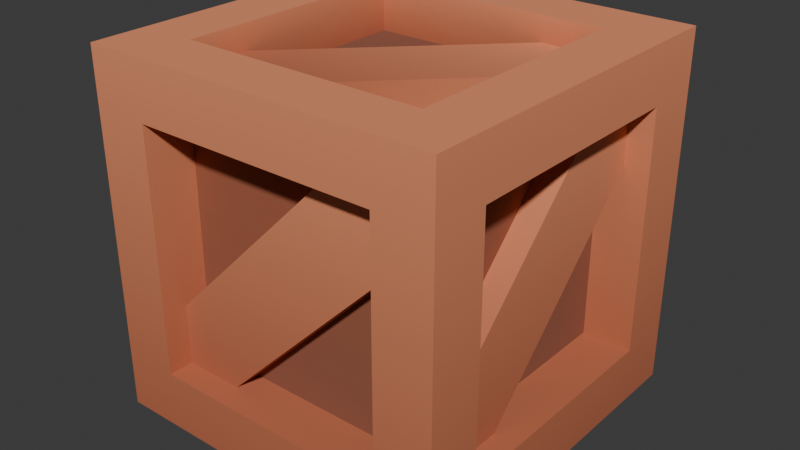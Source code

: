 # Source: kenney-platformer-crate.blend  (saved by Blender 5.2.45; exported with 4.5.12 LTS)
import bpy
from mathutils import Matrix  # noqa: F401  (used for matrix-valued properties, if any)

bpy.ops.wm.read_factory_settings(use_empty=True)
scene = bpy.context.scene
scene.name = 'Scene'

# ---- collections
col_collection = bpy.data.collections.new('Collection'); scene.collection.children.link(col_collection)

# ---- images (referenced by path relative to the original .blend; pixels are not part of the script)
import os
ASSET_DIR = os.environ.get("B2B_ASSET_DIR", "")  # directory of the original .blend (textures are referenced by path, not embedded)
HERE = os.path.dirname(os.path.abspath(__file__))  # packed textures are extracted next to this script under _unpacked/

def load_image(name, relpath, width, height, colorspace="sRGB"):
    """Load a texture the original file referenced (path relative to the .blend, or extracted next to this script)."""
    p = next((c for c in (os.path.join(HERE, relpath), os.path.join(ASSET_DIR, relpath)) if relpath and os.path.exists(c)), "")
    if p:
        img = bpy.data.images.load(p, check_existing=True)
        img.name = name
    else:  # same state as the original file: an image datablock whose file is absent (Cycles renders it pink)
        img = bpy.data.images.new(name, width, height)
        img.source = "FILE"
        img.filepath = "//" + (relpath or name)
    img.colorspace_settings.name = colorspace
    return img
img_colormap = load_image('colormap', '_unpacked/colormap.16a98f50.png', 512, 512, 'sRGB')

# ---- materials (node trees are filled in below, after node groups)
mat_colormap = bpy.data.materials.new('colormap')

# ---- material node trees
mat_colormap.use_nodes = True; mat_colormap.node_tree.nodes.clear()
_N = mat_colormap.node_tree.nodes; _L = mat_colormap.node_tree.links
n0 = _N.new('ShaderNodeBsdfPrincipled'); n0.name = 'Principled BSDF'; n0.location = (10, 300)
n0.inputs[2].default_value = 1.0
n0.inputs[10].default_value = 0.005
n1 = _N.new('ShaderNodeOutputMaterial'); n1.name = 'Material Output'; n1.location = (300, 300)
n2 = _N.new('ShaderNodeTexImage'); n2.name = 'Image Texture'; n2.location = (-440, 210)
n2.label = 'BASE COLOR'
n2.image = img_colormap
n3 = _N.new('ShaderNodeMapping'); n3.name = 'Mapping'; n3.location = (-700, 240)
n4 = _N.new('ShaderNodeUVMap'); n4.name = 'UV Map'; n4.location = (-960, 140)
n4.width = 160
n4.uv_map = 'UVMap'
_L.new(n0.outputs[0], n1.inputs[0])
_L.new(n2.outputs[0], n0.inputs[0])
_L.new(n3.outputs[0], n2.inputs[0])
_L.new(n4.outputs[0], n3.inputs[0])
n1.is_active_output = True

# ---- world
world_world = bpy.data.worlds.new('World'); scene.world = world_world
world_world.use_nodes = True; world_world.node_tree.nodes.clear()
_N = world_world.node_tree.nodes; _L = world_world.node_tree.links
n0 = _N.new('ShaderNodeOutputWorld'); n0.name = 'World Output'; n0.location = (200, 100)
n1 = _N.new('ShaderNodeBackground'); n1.name = 'Background'; n1.location = (-200, 100)
n1.inputs[0].default_value = (0.05088, 0.05088, 0.05088, 1.0)
_L.new(n1.outputs[0], n0.inputs[0])
n0.is_active_output = True
world_world.color = (0.05088, 0.05088, 0.05088)
world_world.sun_shadow_jitter_overblur = 0.0

# ---- meshes
me_crate = bpy.data.meshes.new('crate')
me_crate.from_pydata([(0.25, 0.1706, 0.4206), (0.18, 0.1706, 0.4206), (0.25, -0.1706, 0.4206), (0.18, -0.1706, 0.4206), (0.25, 0.1706, 0.07938), (0.18, 0.1706, 0.07938), (0.25, 0.1706, 0.4206), (0.18, 0.1706, 0.4206), (0.25, 0.1706, 0.07938), (0.25, -0.1706, 0.07938), (0.18, 0.1706, 0.07938), (0.18, -0.1706, 0.07938), (0.18, -0.1706, 0.07938), (0.25, -0.1706, 0.07938), (0.18, -0.1706, 0.4206), (0.25, -0.1706, 0.4206), (0.25, -0.1706, 0.4206), (0.25, -0.25, 0.5), (0.25, 0.1706, 0.4206), (0.25, -0.1706, 0.07938), (0.25, 0.25, 0.5), (0.25, -0.25, 0.0), (0.25, 0.25, 0.0), (0.25, 0.1706, 0.07938), (0.215, -0.08531, 0.07938), (0.215, -0.1706, 0.07938), (0.215, 0.1706, 0.3353), (0.215, -0.1706, 0.1647), (0.215, 0.08531, 0.4206), (0.215, 0.1706, 0.4206), (0.18, 0.1706, 0.3353), (0.18, -0.08531, 0.07938), (0.215, 0.1706, 0.3353), (0.215, -0.08531, 0.07938), (0.18, -0.1706, 0.1647), (0.18, 0.08531, 0.4206), (0.215, -0.1706, 0.1647), (0.215, 0.08531, 0.4206), (-0.25, -0.1706, 0.07938), (-0.18, -0.1706, 0.07938), (-0.25, -0.1706, 0.4206), (-0.18, -0.1706, 0.4206), (-0.18, 0.1706, 0.4206), (-0.25, 0.1706, 0.4206), (-0.18, -0.1706, 0.4206), (-0.25, -0.1706, 0.4206), (-0.18, 0.1706, 0.07938), (-0.18, -0.1706, 0.07938), (-0.25, 0.1706, 0.07938), (-0.25, -0.1706, 0.07938), (-0.18, 0.1706, 0.07938), (-0.25, 0.1706, 0.07938), (-0.18, 0.1706, 0.4206), (-0.25, 0.1706, 0.4206), (-0.25, -0.1706, 0.07938), (-0.25, -0.25, 0.0), (-0.25, 0.1706, 0.07938), (-0.25, -0.1706, 0.4206), (-0.25, 0.25, 0.0), (-0.25, -0.25, 0.5), (-0.25, 0.25, 0.5), (-0.25, 0.1706, 0.4206), (-0.215, 0.08531, 0.07938), (-0.215, 0.1706, 0.07938), (-0.215, -0.1706, 0.3353), (-0.215, 0.1706, 0.1647), (-0.215, -0.08531, 0.4206), (-0.215, -0.1706, 0.4206), (-0.18, -0.1706, 0.3353), (-0.18, 0.08531, 0.07938), (-0.215, -0.1706, 0.3353), (-0.215, 0.08531, 0.07938), (-0.18, 0.1706, 0.1647), (-0.18, -0.08531, 0.4206), (-0.215, 0.1706, 0.1647), (-0.215, -0.08531, 0.4206), (-0.1706, -0.18, 0.4206), (-0.1706, -0.18, 0.07938), (-0.1706, -0.25, 0.4206), (-0.1706, -0.25, 0.07938), (0.1706, -0.18, 0.07938), (0.1706, -0.25, 0.07938), (-0.1706, -0.18, 0.07938), (-0.1706, -0.25, 0.07938), (0.1706, -0.25, 0.4206), (0.1706, -0.18, 0.4206), (-0.1706, -0.25, 0.4206), (-0.1706, -0.18, 0.4206), (0.1706, -0.18, 0.07938), (0.1706, -0.18, 0.4206), (0.1706, -0.25, 0.07938), (0.1706, -0.25, 0.4206), (0.1706, -0.25, 0.4206), (0.25, -0.25, 0.5), (0.1706, -0.25, 0.07938), (-0.1706, -0.25, 0.4206), (0.25, -0.25, 0.0), (-0.25, -0.25, 0.5), (-0.25, -0.25, 0.0), (-0.1706, -0.25, 0.07938), (-0.08531, -0.215, 0.07938), (-0.1706, -0.215, 0.07938), (0.1706, -0.215, 0.3353), (-0.1706, -0.215, 0.1647), (0.08531, -0.215, 0.4206), (0.1706, -0.215, 0.4206), (0.1706, -0.18, 0.3353), (-0.08531, -0.18, 0.07938), (0.1706, -0.215, 0.3353), (-0.08531, -0.215, 0.07938), (-0.1706, -0.18, 0.1647), (0.08531, -0.18, 0.4206), (-0.1706, -0.215, 0.1647), (0.08531, -0.215, 0.4206), (0.1706, 0.1706, 6.268e-09), (0.1706, 0.1706, 0.07), (0.1706, -0.1706, 1.183e-09), (0.1706, -0.1706, 0.07), (-0.1706, -0.1706, 1.183e-09), (0.1706, -0.1706, 1.183e-09), (-0.1706, -0.1706, 0.07), (0.1706, -0.1706, 0.07), (-0.1706, 0.1706, 6.268e-09), (-0.1706, 0.1706, 0.07), (0.1706, 0.1706, 6.268e-09), (0.1706, 0.1706, 0.07), (-0.1706, 0.1706, 6.268e-09), (-0.1706, -0.1706, 1.183e-09), (-0.1706, 0.1706, 0.07), (-0.1706, -0.1706, 0.07), (-0.1706, -0.1706, 1.183e-09), (-0.25, -0.25, 0.0), (0.1706, -0.1706, 1.183e-09), (-0.1706, 0.1706, 6.268e-09), (0.25, -0.25, 2.707e-16), (-0.25, 0.25, 7.451e-09), (0.25, 0.25, 7.451e-09), (0.1706, 0.1706, 6.268e-09), (0.1706, 0.08531, 0.035), (0.1706, 0.1706, 0.035), (-0.08531, -0.1706, 0.035), (0.08531, 0.1706, 0.035), (-0.1706, -0.08531, 0.035), (-0.1706, -0.1706, 0.035), (-0.08531, -0.1706, 0.07), (0.1706, 0.08531, 0.07), (-0.08531, -0.1706, 0.035), (0.1706, 0.08531, 0.035), (0.08531, 0.1706, 0.07), (-0.1706, -0.08531, 0.07), (0.08531, 0.1706, 0.035), (-0.1706, -0.08531, 0.035), (-0.1706, -0.1706, 0.43), (0.1706, -0.1706, 0.43), (-0.1706, -0.1706, 0.5), (0.1706, -0.1706, 0.5), (-0.1706, 0.1706, 0.5), (-0.1706, 0.1706, 0.43), (-0.1706, -0.1706, 0.5), (-0.1706, -0.1706, 0.43), (-0.1706, 0.1706, 0.43), (-0.1706, 0.1706, 0.5), (0.1706, 0.1706, 0.43), (0.1706, 0.1706, 0.5), (0.1706, 0.1706, 0.43), (0.1706, 0.1706, 0.5), (0.1706, -0.1706, 0.43), (0.1706, -0.1706, 0.5), (-0.1706, 0.1706, 0.5), (-0.25, 0.25, 0.5), (0.1706, 0.1706, 0.5), (-0.1706, -0.1706, 0.5), (0.25, 0.25, 0.5), (-0.25, -0.25, 0.5), (0.25, -0.25, 0.5), (0.1706, -0.1706, 0.5), (-0.08531, -0.1706, 0.465), (-0.1706, -0.1706, 0.465), (0.1706, 0.08531, 0.465), (-0.1706, -0.08531, 0.465), (0.08531, 0.1706, 0.465), (0.1706, 0.1706, 0.465), (0.1706, 0.08531, 0.43), (-0.08531, -0.1706, 0.43), (0.1706, 0.08531, 0.465), (-0.08531, -0.1706, 0.465), (-0.1706, -0.08531, 0.43), (0.08531, 0.1706, 0.43), (-0.1706, -0.08531, 0.465), (0.08531, 0.1706, 0.465), (0.1706, 0.18, 0.07938), (-0.1706, 0.18, 0.07938), (0.1706, 0.25, 0.07938), (-0.1706, 0.25, 0.07938), (-0.1706, 0.25, 0.4206), (-0.1706, 0.25, 0.07938), (-0.1706, 0.18, 0.4206), (-0.1706, 0.18, 0.07938), (0.1706, 0.18, 0.4206), (0.1706, 0.25, 0.4206), (-0.1706, 0.18, 0.4206), (-0.1706, 0.25, 0.4206), (0.1706, 0.25, 0.07938), (0.1706, 0.25, 0.4206), (0.1706, 0.18, 0.07938), (0.1706, 0.18, 0.4206), (-0.1706, 0.25, 0.4206), (-0.25, 0.25, 0.5), (-0.1706, 0.25, 0.07938), (0.1706, 0.25, 0.4206), (-0.25, 0.25, 0.0), (0.25, 0.25, 0.5), (0.25, 0.25, 0.0), (0.1706, 0.25, 0.07938), (0.08531, 0.215, 0.07938), (0.1706, 0.215, 0.07938), (-0.1706, 0.215, 0.3353), (0.1706, 0.215, 0.1647), (-0.08531, 0.215, 0.4206), (-0.1706, 0.215, 0.4206), (-0.1706, 0.18, 0.3353), (0.08531, 0.18, 0.07938), (-0.1706, 0.215, 0.3353), (0.08531, 0.215, 0.07938), (0.1706, 0.18, 0.1647), (-0.08531, 0.18, 0.4206), (0.1706, 0.215, 0.1647), (-0.08531, 0.215, 0.4206), (0.18, 0.1706, 0.4206), (0.18, 0.1706, 0.07938), (0.18, -0.1706, 0.4206), (0.18, -0.1706, 0.07938), (-0.18, 0.1706, 0.07938), (-0.18, 0.1706, 0.4206), (-0.18, -0.1706, 0.07938), (-0.18, -0.1706, 0.4206), (0.1706, -0.18, 0.07938), (-0.1706, -0.18, 0.07938), (0.1706, -0.18, 0.4206), (-0.1706, -0.18, 0.4206), (0.1706, -0.1706, 0.07), (0.1706, 0.1706, 0.07), (-0.1706, -0.1706, 0.07), (-0.1706, 0.1706, 0.07), (0.1706, 0.1706, 0.43), (0.1706, -0.1706, 0.43), (-0.1706, 0.1706, 0.43), (-0.1706, -0.1706, 0.43), (-0.1706, 0.18, 0.07938), (0.1706, 0.18, 0.07938), (-0.1706, 0.18, 0.4206), (0.1706, 0.18, 0.4206)], [], [(2, 1, 0), (1, 2, 3), (6, 5, 4), (5, 6, 7), (10, 9, 8), (9, 10, 11), (14, 13, 12), (13, 14, 15), (18, 17, 16), (16, 17, 19), (18, 20, 17), (21, 19, 17), (20, 18, 22), (21, 23, 19), (22, 23, 21), (23, 22, 18), (26, 25, 24), (25, 26, 27), (27, 26, 28), (28, 26, 29), (32, 31, 30), (31, 32, 33), (36, 35, 34), (35, 36, 37), (40, 39, 38), (39, 40, 41), (44, 43, 42), (43, 44, 45), (48, 47, 46), (47, 48, 49), (52, 51, 50), (51, 52, 53), (56, 55, 54), (54, 55, 57), (56, 58, 55), (59, 57, 55), (58, 56, 60), (59, 61, 57), (60, 61, 59), (61, 60, 56), (64, 63, 62), (63, 64, 65), (65, 64, 66), (66, 64, 67), (70, 69, 68), (69, 70, 71), (74, 73, 72), (73, 74, 75), (78, 77, 76), (77, 78, 79), (82, 81, 80), (81, 82, 83), (86, 85, 84), (85, 86, 87), (90, 89, 88), (89, 90, 91), (94, 93, 92), (92, 93, 95), (94, 96, 93), (97, 95, 93), (96, 94, 98), (97, 99, 95), (98, 99, 97), (99, 98, 94), (102, 101, 100), (101, 102, 103), (103, 102, 104), (104, 102, 105), (108, 107, 106), (107, 108, 109), (112, 111, 110), (111, 112, 113), (116, 115, 114), (115, 116, 117), (120, 119, 118), (119, 120, 121), (124, 123, 122), (123, 124, 125), (128, 127, 126), (127, 128, 129), (132, 131, 130), (130, 131, 133), (132, 134, 131), (135, 133, 131), (134, 132, 136), (135, 137, 133), (136, 137, 135), (137, 136, 132), (140, 139, 138), (139, 140, 141), (141, 140, 142), (142, 140, 143), (146, 145, 144), (145, 146, 147), (150, 149, 148), (149, 150, 151), (154, 153, 152), (153, 154, 155), (158, 157, 156), (157, 158, 159), (162, 161, 160), (161, 162, 163), (166, 165, 164), (165, 166, 167), (170, 169, 168), (168, 169, 171), (170, 172, 169), (173, 171, 169), (172, 170, 174), (173, 175, 171), (174, 175, 173), (175, 174, 170), (178, 177, 176), (177, 178, 179), (179, 178, 180), (180, 178, 181), (184, 183, 182), (183, 184, 185), (188, 187, 186), (187, 188, 189), (192, 191, 190), (191, 192, 193), (196, 195, 194), (195, 196, 197), (200, 199, 198), (199, 200, 201), (204, 203, 202), (203, 204, 205), (208, 207, 206), (206, 207, 209), (208, 210, 207), (211, 209, 207), (210, 208, 212), (211, 213, 209), (212, 213, 211), (213, 212, 208), (216, 215, 214), (215, 216, 217), (217, 216, 218), (218, 216, 219), (222, 221, 220), (221, 222, 223), (226, 225, 224), (225, 226, 227), (230, 229, 228), (229, 230, 231), (234, 233, 232), (233, 234, 235), (238, 237, 236), (237, 238, 239), (242, 241, 240), (241, 242, 243), (246, 245, 244), (245, 246, 247), (250, 249, 248), (249, 250, 251)])
me_crate.polygons.foreach_set('use_smooth', [0, 0, 0, 0, 0, 0, 0, 0, 0, 0, 0, 0, 0, 0, 0, 0, 0, 0, 0, 0, 0, 0, 0, 0, 0, 0, 0, 0, 0, 0, 0, 0, 0, 0, 0, 0, 0, 0, 0, 0, 0, 0, 0, 0, 0, 0, 0, 0, 0, 0, 0, 0, 0, 0, 0, 0, 0, 0, 0, 0, 0, 0, 0, 0, 0, 0, 0, 0, 1, 0, 0, 1, 0, 0, 0, 0, 0, 0, 0, 0, 0, 0, 0, 0, 0, 0, 0, 0, 0, 0, 0, 0, 0, 0, 0, 0, 0, 0, 0, 0, 0, 0, 0, 0, 0, 0, 0, 0, 0, 0, 0, 0, 0, 0, 0, 0, 0, 0, 0, 0, 0, 0, 0, 0, 0, 0, 0, 0, 0, 0, 0, 0, 0, 0, 0, 0, 0, 0, 0, 0, 1, 0, 0, 1, 0, 0, 0, 0, 0, 0, 0, 0, 0, 0, 0, 0])
_uv = me_crate.uv_layers.new(name='UVMap')
_uv.uv.foreach_set('vector', [0.4688, 0.4432, 0.4688, 0.4432, 0.4688, 0.4432, 0.4688, 0.4432, 0.4688, 0.4432, 0.4688, 0.4432, 0.4688, 0.4432, 0.4688, 0.3068, 0.4688, 0.3068, 0.4688, 0.3068, 0.4688, 0.4432, 0.4688, 0.4432, 0.4688, 0.3068, 0.4688, 0.3068, 0.4688, 0.3068, 0.4688, 0.3068, 0.4688, 0.3068, 0.4688, 0.3068, 0.4688, 0.4432, 0.4688, 0.3068, 0.4688, 0.3068, 0.4688, 0.3068, 0.4688, 0.4432, 0.4688, 0.4432, 0.4688, 0.4432, 0.4688, 0.475, 0.4688, 0.4432, 0.4688, 0.4432, 0.4688, 0.475, 0.4688, 0.3068, 0.4688, 0.4432, 0.4688, 0.475, 0.4688, 0.475, 0.4688, 0.275, 0.4688, 0.3068, 0.4688, 0.475, 0.4688, 0.475, 0.4688, 0.4432, 0.4688, 0.275, 0.4688, 0.275, 0.4688, 0.3068, 0.4688, 0.3068, 0.4688, 0.275, 0.4688, 0.3068, 0.4688, 0.275, 0.4688, 0.3068, 0.4688, 0.275, 0.4688, 0.4432, 0.4688, 0.425, 0.4688, 0.275, 0.4688, 0.275, 0.4688, 0.275, 0.4688, 0.425, 0.4688, 0.325, 0.4688, 0.325, 0.4688, 0.425, 0.4688, 0.475, 0.4688, 0.475, 0.4688, 0.425, 0.4688, 0.475, 0.4688, 0.425, 0.4688, 0.275, 0.4688, 0.425, 0.4688, 0.275, 0.4688, 0.425, 0.4688, 0.275, 0.4688, 0.325, 0.4688, 0.475, 0.4688, 0.325, 0.4688, 0.475, 0.4688, 0.325, 0.4688, 0.475, 0.4688, 0.4432, 0.4688, 0.3068, 0.4688, 0.3068, 0.4688, 0.3068, 0.4688, 0.4432, 0.4688, 0.4432, 0.4688, 0.4432, 0.4688, 0.4432, 0.4688, 0.4432, 0.4688, 0.4432, 0.4688, 0.4432, 0.4688, 0.4432, 0.4688, 0.3068, 0.4688, 0.3068, 0.4688, 0.3068, 0.4688, 0.3068, 0.4688, 0.3068, 0.4688, 0.3068, 0.4688, 0.4432, 0.4688, 0.3068, 0.4688, 0.3068, 0.4688, 0.3068, 0.4688, 0.4432, 0.4688, 0.4432, 0.4688, 0.3068, 0.4688, 0.275, 0.4688, 0.3068, 0.4688, 0.3068, 0.4688, 0.275, 0.4688, 0.4432, 0.4688, 0.3068, 0.4688, 0.275, 0.4688, 0.275, 0.4688, 0.475, 0.4688, 0.4432, 0.4688, 0.275, 0.4688, 0.275, 0.4688, 0.3068, 0.4688, 0.475, 0.4688, 0.475, 0.4688, 0.4432, 0.4688, 0.4432, 0.4688, 0.475, 0.4688, 0.4432, 0.4688, 0.475, 0.4688, 0.4432, 0.4688, 0.475, 0.4688, 0.3068, 0.4688, 0.425, 0.4688, 0.275, 0.4688, 0.275, 0.4688, 0.275, 0.4688, 0.425, 0.4688, 0.325, 0.4688, 0.325, 0.4688, 0.425, 0.4688, 0.475, 0.4688, 0.475, 0.4688, 0.425, 0.4688, 0.475, 0.4688, 0.425, 0.4688, 0.275, 0.4688, 0.425, 0.4688, 0.275, 0.4688, 0.425, 0.4688, 0.275, 0.4688, 0.325, 0.4688, 0.475, 0.4688, 0.325, 0.4688, 0.475, 0.4688, 0.325, 0.4688, 0.475, 0.4688, 0.4432, 0.4688, 0.3068, 0.4688, 0.4432, 0.4688, 0.3068, 0.4688, 0.4432, 0.4688, 0.3068, 0.4688, 0.3068, 0.4688, 0.3068, 0.4688, 0.3068, 0.4688, 0.3068, 0.4688, 0.3068, 0.4688, 0.3068, 0.4688, 0.4432, 0.4688, 0.4432, 0.4688, 0.4432, 0.4688, 0.4432, 0.4688, 0.4432, 0.4688, 0.4432, 0.4688, 0.3068, 0.4688, 0.4432, 0.4688, 0.3068, 0.4688, 0.4432, 0.4688, 0.3068, 0.4688, 0.4432, 0.4688, 0.3068, 0.4688, 0.475, 0.4688, 0.4432, 0.4688, 0.4432, 0.4688, 0.475, 0.4688, 0.4432, 0.4688, 0.3068, 0.4688, 0.275, 0.4688, 0.475, 0.4688, 0.475, 0.4688, 0.4432, 0.4688, 0.475, 0.4688, 0.275, 0.4688, 0.3068, 0.4688, 0.275, 0.4688, 0.475, 0.4688, 0.3068, 0.4688, 0.4432, 0.4688, 0.275, 0.4688, 0.3068, 0.4688, 0.475, 0.4688, 0.3068, 0.4688, 0.275, 0.4688, 0.3068, 0.4688, 0.425, 0.4688, 0.275, 0.4688, 0.275, 0.4688, 0.275, 0.4688, 0.425, 0.4688, 0.325, 0.4688, 0.325, 0.4688, 0.425, 0.4688, 0.475, 0.4688, 0.475, 0.4688, 0.425, 0.4688, 0.475, 0.4688, 0.425, 0.4688, 0.275, 0.4688, 0.425, 0.4688, 0.275, 0.4688, 0.425, 0.4688, 0.275, 0.4688, 0.325, 0.4688, 0.475, 0.4688, 0.325, 0.4688, 0.475, 0.4688, 0.325, 0.4688, 0.475, 0.4688, 0.275, 0.4688, 0.475, 0.4688, 0.275, 0.4688, 0.475, 0.4688, 0.275, 0.4688, 0.475, 0.4688, 0.475, 0.4688, 0.275, 0.4688, 0.275, 0.4688, 0.275, 0.4688, 0.475, 0.4688, 0.475, 0.4688, 0.275, 0.4688, 0.475, 0.4688, 0.275, 0.4688, 0.475, 0.4688, 0.275, 0.4688, 0.475, 0.4688, 0.475, 0.4688, 0.275, 0.4688, 0.275, 0.4688, 0.275, 0.4688, 0.475, 0.4688, 0.475, 0.4688, 0.275, 0.4688, 0.275, 0.4688, 0.275, 0.4688, 0.275, 0.4688, 0.275, 0.4688, 0.275, 0.4688, 0.275, 0.4688, 0.275, 0.4688, 0.275, 0.4688, 0.275, 0.4688, 0.275, 0.4688, 0.275, 0.4688, 0.275, 0.4688, 0.275, 0.4688, 0.275, 0.4688, 0.275, 0.4688, 0.275, 0.4688, 0.275, 0.4688, 0.275, 0.4688, 0.275, 0.4688, 0.275, 0.4688, 0.275, 0.4688, 0.275, 0.4688, 0.275, 0.4688, 0.425, 0.4688, 0.275, 0.4688, 0.275, 0.4688, 0.275, 0.4688, 0.425, 0.4688, 0.325, 0.4688, 0.325, 0.4688, 0.425, 0.4688, 0.475, 0.4688, 0.475, 0.4688, 0.425, 0.4688, 0.475, 0.4688, 0.425, 0.4688, 0.275, 0.4688, 0.425, 0.4688, 0.275, 0.4688, 0.425, 0.4688, 0.275, 0.4688, 0.325, 0.4688, 0.475, 0.4688, 0.325, 0.4688, 0.475, 0.4688, 0.325, 0.4688, 0.475, 0.4688, 0.475, 0.4688, 0.275, 0.4688, 0.275, 0.4688, 0.275, 0.4688, 0.475, 0.4688, 0.475, 0.4688, 0.475, 0.4688, 0.275, 0.4688, 0.475, 0.4688, 0.275, 0.4688, 0.475, 0.4688, 0.275, 0.4688, 0.275, 0.4688, 0.475, 0.4688, 0.275, 0.4688, 0.475, 0.4688, 0.275, 0.4688, 0.475, 0.4688, 0.275, 0.4688, 0.475, 0.4688, 0.275, 0.4688, 0.475, 0.4688, 0.275, 0.4688, 0.475, 0.4688, 0.475, 0.4688, 0.475, 0.4688, 0.475, 0.4688, 0.475, 0.4688, 0.475, 0.4688, 0.475, 0.4688, 0.475, 0.4688, 0.475, 0.4688, 0.475, 0.4688, 0.475, 0.4688, 0.475, 0.4688, 0.475, 0.4688, 0.475, 0.4688, 0.475, 0.4688, 0.475, 0.4688, 0.475, 0.4688, 0.475, 0.4688, 0.475, 0.4688, 0.475, 0.4688, 0.475, 0.4688, 0.475, 0.4688, 0.475, 0.4688, 0.475, 0.4688, 0.475, 0.4688, 0.425, 0.4688, 0.275, 0.4688, 0.275, 0.4688, 0.275, 0.4688, 0.425, 0.4688, 0.325, 0.4688, 0.325, 0.4688, 0.425, 0.4688, 0.475, 0.4688, 0.475, 0.4688, 0.425, 0.4688, 0.475, 0.4688, 0.425, 0.4688, 0.275, 0.4688, 0.425, 0.4688, 0.275, 0.4688, 0.425, 0.4688, 0.275, 0.4688, 0.325, 0.4688, 0.475, 0.4688, 0.325, 0.4688, 0.475, 0.4688, 0.325, 0.4688, 0.475, 0.4688, 0.3068, 0.4688, 0.3068, 0.4688, 0.3068, 0.4688, 0.3068, 0.4688, 0.3068, 0.4688, 0.3068, 0.4688, 0.4432, 0.4688, 0.3068, 0.4688, 0.4432, 0.4688, 0.3068, 0.4688, 0.4432, 0.4688, 0.3068, 0.4688, 0.4432, 0.4688, 0.4432, 0.4688, 0.4432, 0.4688, 0.4432, 0.4688, 0.4432, 0.4688, 0.4432, 0.4688, 0.3068, 0.4688, 0.4432, 0.4688, 0.3068, 0.4688, 0.4432, 0.4688, 0.3068, 0.4688, 0.4432, 0.4688, 0.3068, 0.4688, 0.475, 0.4688, 0.4432, 0.4688, 0.4432, 0.4688, 0.475, 0.4688, 0.4432, 0.4688, 0.3068, 0.4688, 0.275, 0.4688, 0.475, 0.4688, 0.475, 0.4688, 0.4432, 0.4688, 0.475, 0.4688, 0.275, 0.4688, 0.3068, 0.4688, 0.275, 0.4688, 0.475, 0.4688, 0.3068, 0.4688, 0.4432, 0.4688, 0.275, 0.4688, 0.3068, 0.4688, 0.475, 0.4688, 0.3068, 0.4688, 0.275, 0.4688, 0.3068, 0.4688, 0.425, 0.4688, 0.275, 0.4688, 0.275, 0.4688, 0.275, 0.4688, 0.425, 0.4688, 0.325, 0.4688, 0.325, 0.4688, 0.425, 0.4688, 0.475, 0.4688, 0.475, 0.4688, 0.425, 0.4688, 0.475, 0.4688, 0.425, 0.4688, 0.275, 0.4688, 0.425, 0.4688, 0.275, 0.4688, 0.425, 0.4688, 0.275, 0.4688, 0.325, 0.4688, 0.475, 0.4688, 0.325, 0.4688, 0.475, 0.4688, 0.325, 0.4688, 0.475, 0.5938, 0.4432, 0.5938, 0.3068, 0.5938, 0.4432, 0.5938, 0.3068, 0.5938, 0.4432, 0.5938, 0.3068, 0.5938, 0.3068, 0.5938, 0.4432, 0.5938, 0.3068, 0.5938, 0.4432, 0.5938, 0.3068, 0.5938, 0.4432, 0.5938, 0.4432, 0.5938, 0.3068, 0.5938, 0.3068, 0.5938, 0.3068, 0.5938, 0.4432, 0.5938, 0.4432, 0.5938, 0.475, 0.5938, 0.475, 0.5938, 0.475, 0.5938, 0.475, 0.5938, 0.475, 0.5938, 0.475, 0.5938, 0.275, 0.5938, 0.275, 0.5938, 0.275, 0.5938, 0.275, 0.5938, 0.275, 0.5938, 0.275, 0.5938, 0.4432, 0.5938, 0.3068, 0.5938, 0.3068, 0.5938, 0.3068, 0.5938, 0.4432, 0.5938, 0.4432])
me_crate.materials.append(mat_colormap)
me_crate.update()
me_crate.normals_split_custom_set([tuple(v) for v in zip(*[iter([0.0, 0.0, -1.0, 0.0, 0.0, -1.0, 0.0, 0.0, -1.0, 0.0, 0.0, -1.0, 0.0, 0.0, -1.0, 0.0, 0.0, -1.0, 0.0, -1.0, 0.0, 0.0, -1.0, 0.0, 0.0, -1.0, 0.0, 0.0, -1.0, 0.0, 0.0, -1.0, 0.0, 0.0, -1.0, 0.0, 0.0, 0.0, 1.0, 0.0, 0.0, 1.0, 0.0, 0.0, 1.0, 0.0, 0.0, 1.0, 0.0, 0.0, 1.0, 0.0, 0.0, 1.0, 0.0, 1.0, 0.0, 0.0, 1.0, 0.0, 0.0, 1.0, 0.0, 0.0, 1.0, 0.0, 0.0, 1.0, 0.0, 0.0, 1.0, 0.0, 1.0, 0.0, 0.0, 1.0, 0.0, 0.0, 1.0, 0.0, 0.0, 1.0, 0.0, 0.0, 1.0, 0.0, 0.0, 1.0, 0.0, 0.0, 1.0, 0.0, 0.0, 1.0, 0.0, 0.0, 1.0, 0.0, 0.0, 1.0, 0.0, 0.0, 1.0, 0.0, 0.0, 1.0, 0.0, 0.0, 1.0, 0.0, 0.0, 1.0, 0.0, 0.0, 1.0, 0.0, 0.0, 1.0, 0.0, 0.0, 1.0, 0.0, 0.0, 1.0, 0.0, 0.0, 1.0, 0.0, 0.0, 1.0, 0.0, 0.0, 1.0, 0.0, 0.0, 1.0, 0.0, 0.0, 1.0, 0.0, 0.0, 1.0, 0.0, 0.0, 1.0, 3.413e-07, -5.823e-08, 1.0, 3.413e-07, -5.823e-08, 1.0, 3.413e-07, -5.823e-08, 1.0, 2.559e-07, 0.0, 1.0, 2.559e-07, 0.0, 1.0, 2.559e-07, 0.0, 1.0, 1.706e-07, -2.911e-08, 1.0, 1.706e-07, -2.911e-08, 1.0, 1.706e-07, -2.911e-08, 1.0, 0.0, 0.0, 1.0, 0.0, 0.0, 1.0, 0.0, 0.0, 0.0, 0.7071, -0.7071, 0.0, 0.7071, -0.7071, 0.0, 0.7071, -0.7071, 0.0, 0.7071, -0.7071, 0.0, 0.7071, -0.7071, 0.0, 0.7071, -0.7071, 0.0, -0.7071, 0.7071, 0.0, -0.7071, 0.7071, 0.0, -0.7071, 0.7071, 0.0, -0.7071, 0.7071, 0.0, -0.7071, 0.7071, 0.0, -0.7071, 0.7071, 0.0, 1.0, 0.0, 0.0, 1.0, 0.0, 0.0, 1.0, 0.0, 0.0, 1.0, 0.0, 0.0, 1.0, 0.0, 0.0, 1.0, 0.0, 0.0, 0.0, -1.0, 0.0, 0.0, -1.0, 0.0, 0.0, -1.0, 0.0, 0.0, -1.0, 0.0, 0.0, -1.0, 0.0, 0.0, -1.0, 0.0, 0.0, 1.0, 0.0, 0.0, 1.0, 0.0, 0.0, 1.0, 0.0, 0.0, 1.0, 0.0, 0.0, 1.0, 0.0, 0.0, 1.0, 0.0, -1.0, 0.0, 0.0, -1.0, 0.0, 0.0, -1.0, 0.0, 0.0, -1.0, 0.0, 0.0, -1.0, 0.0, 0.0, -1.0, 0.0, -1.0, 0.0, 0.0, -1.0, 0.0, 0.0, -1.0, 0.0, 0.0, -1.0, 0.0, 0.0, -1.0, 0.0, 0.0, -1.0, 0.0, 0.0, -1.0, 0.0, 0.0, -1.0, 0.0, 0.0, -1.0, 0.0, 0.0, -1.0, 0.0, 0.0, -1.0, 0.0, 0.0, -1.0, 0.0, 0.0, -1.0, 0.0, 0.0, -1.0, 0.0, 0.0, -1.0, 0.0, 0.0, -1.0, 0.0, 0.0, -1.0, 0.0, 0.0, -1.0, 0.0, 0.0, -1.0, 0.0, 0.0, -1.0, 0.0, 0.0, -1.0, 0.0, 0.0, -1.0, 0.0, 0.0, -1.0, 0.0, 0.0, -1.0, 0.0, 0.0, -1.0, 0.0, 5.823e-08, -1.0, 0.0, 5.823e-08, -1.0, 0.0, 5.823e-08, -1.0, 2.559e-07, 0.0, -1.0, 2.559e-07, 0.0, -1.0, 2.559e-07, 0.0, -1.0, 8.532e-08, 2.911e-08, -1.0, 8.532e-08, 2.911e-08, -1.0, 8.532e-08, 2.911e-08, -1.0, 5.119e-07, 0.0, -1.0, 5.119e-07, 0.0, -1.0, 5.119e-07, 0.0, 0.0, -0.7071, -0.7071, 0.0, -0.7071, -0.7071, 0.0, -0.7071, -0.7071, 0.0, -0.7071, -0.7071, 0.0, -0.7071, -0.7071, 0.0, -0.7071, -0.7071, 0.0, 0.7071, 0.7071, 0.0, 0.7071, 0.7071, 0.0, 0.7071, 0.7071, 0.0, 0.7071, 0.7071, 0.0, 0.7071, 0.7071, 0.0, 0.7071, 0.7071, 1.0, 0.0, 0.0, 1.0, 0.0, 0.0, 1.0, 0.0, 0.0, 1.0, 0.0, 0.0, 1.0, 0.0, 0.0, 1.0, 0.0, 0.0, 0.0, 0.0, 1.0, 0.0, 0.0, 1.0, 0.0, 0.0, 1.0, 0.0, 0.0, 1.0, 0.0, 0.0, 1.0, 0.0, 0.0, 1.0, 0.0, 0.0, -1.0, 0.0, 0.0, -1.0, 0.0, 0.0, -1.0, 0.0, 0.0, -1.0, 0.0, 0.0, -1.0, 0.0, 0.0, -1.0, -1.0, 0.0, 0.0, -1.0, 0.0, 0.0, -1.0, 0.0, 0.0, -1.0, 0.0, 0.0, -1.0, 0.0, 0.0, -1.0, 0.0, 0.0, 0.0, -1.0, 0.0, 0.0, -1.0, 0.0, 0.0, -1.0, 0.0, 0.0, -1.0, 0.0, 0.0, -1.0, 0.0, 0.0, -1.0, 0.0, 0.0, -1.0, 0.0, 0.0, -1.0, 0.0, 0.0, -1.0, 0.0, 0.0, -1.0, 0.0, 0.0, -1.0, 0.0, 0.0, -1.0, 0.0, 0.0, -1.0, 0.0, 0.0, -1.0, 0.0, 0.0, -1.0, 0.0, 0.0, -1.0, 0.0, 0.0, -1.0, 0.0, 0.0, -1.0, 0.0, 0.0, -1.0, 0.0, 0.0, -1.0, 0.0, 0.0, -1.0, 0.0, 0.0, -1.0, 0.0, 0.0, -1.0, 0.0, 0.0, -1.0, 0.0, 0.0, -1.0, 0.0, 0.0, -1.0, 0.0, 0.0, -1.0, 0.0, 0.0, -1.0, 0.0, 0.0, -1.0, 0.0, 0.0, -1.0, 0.0, 0.0, -1.0, -1.706e-07, 0.0, -1.0, -1.706e-07, 0.0, -1.0, -1.706e-07, 0.0, -1.0, 0.0, 0.0, -1.0, 0.0, 0.0, -1.0, 0.0, 0.7071, 0.0, -0.7071, 0.7071, 0.0, -0.7071, 0.7071, 0.0, -0.7071, 0.7071, 0.0, -0.7071, 0.7071, 0.0, -0.7071, 0.7071, 0.0, -0.7071, -0.7071, 0.0, 0.7071, -0.7071, 0.0, 0.7071, -0.7071, 0.0, 0.7071, -0.7071, 0.0, 0.7071, -0.7071, 0.0, 0.7071, -0.7071, 0.0, 0.7071, -1.0, 0.0, 0.0, -1.0, 0.0, 0.0, -1.0, 0.0, 0.0, -1.0, 0.0, 0.0, -1.0, 0.0, 0.0, -1.0, 0.0, 0.0, 0.0, 1.0, 0.0, 0.0, 1.0, 0.0, 0.0, 1.0, 0.0, 0.0, 1.0, 0.0, 0.0, 1.0, 0.0, 0.0, 1.0, 0.0, 4.367e-08, -1.0, 0.0, 4.367e-08, -1.0, 0.0, 4.367e-08, -1.0, 0.0, 4.367e-08, -1.0, 0.0, 4.367e-08, -1.0, 0.0, 4.367e-08, -1.0, 0.0, 1.0, -5.342e-09, 0.0, 1.0, -5.342e-09, 0.0, 1.0, -5.342e-09, 0.0, 1.0, -2.846e-08, 0.0, 1.0, -2.846e-08, 0.0, 1.0, -2.846e-08, 0.0, 5.123e-16, 1.49e-08, -1.0, 5.123e-16, 1.49e-08, -1.0, 5.123e-16, 1.49e-08, -1.0, 0.0, 1.49e-08, -1.0, 0.0, 1.49e-08, -1.0, 0.0, 1.49e-08, -1.0, 5.245e-16, 1.49e-08, -1.0, 5.245e-16, 1.49e-08, -1.0, 5.245e-16, 1.49e-08, -1.0, 0.0, 1.49e-08, -1.0, 0.0, 1.49e-08, -1.0, 0.0, 1.49e-08, -1.0, 5.594e-15, 1.49e-08, -1.0, 5.594e-15, 1.49e-08, -1.0, 5.594e-15, 1.49e-08, -1.0, -1.301e-15, 1.49e-08, -1.0, -1.301e-15, 1.49e-08, -1.0, -1.301e-15, 1.49e-08, -1.0, 0.0, 1.49e-08, -1.0, 0.0, 1.49e-08, -1.0, 0.0, 1.49e-08, -1.0, 0.0, 1.49e-08, -1.0, 0.0, 1.49e-08, -1.0, 0.0, 1.49e-08, -1.0, -4.266e-08, 0.0, -1.0, -4.266e-08, 0.0, -1.0, -4.266e-08, 0.0, -1.0, 0.0, 0.0, -1.0, 0.0, 0.0, -1.0, 0.0, 0.0, -1.0, -2.133e-08, 0.0, -1.0, -2.133e-08, 0.0, -1.0, -2.133e-08, 0.0, -1.0, 0.0, 0.0, -1.0, 0.0, 0.0, -1.0, 0.0, 0.0, -1.0, 0.7071, -0.7071, 0.0, 0.7071, -0.7071, 0.0, 0.7071, -0.7071, 0.0, 0.7071, -0.7071, 0.0, 0.7071, -0.7071, 0.0, 0.7071, -0.7071, 0.0, -0.7071, 0.7071, 0.0, -0.7071, 0.7071, 0.0, -0.7071, 0.7071, 0.0, -0.7071, 0.7071, 0.0, -0.7071, 0.7071, 0.0, -0.7071, 0.7071, 0.0, 0.0, 1.0, 0.0, 0.0, 1.0, 0.0, 0.0, 1.0, 0.0, 0.0, 1.0, 0.0, 0.0, 1.0, 0.0, 0.0, 1.0, 0.0, 1.0, 0.0, 0.0, 1.0, 0.0, 0.0, 1.0, 0.0, 0.0, 1.0, 0.0, 0.0, 1.0, 0.0, 0.0, 1.0, 0.0, 0.0, 0.0, -1.0, 0.0, 0.0, -1.0, 0.0, 0.0, -1.0, 0.0, 0.0, -1.0, 0.0, 0.0, -1.0, 0.0, 0.0, -1.0, 0.0, -1.0, 0.0, 0.0, -1.0, 0.0, 0.0, -1.0, 0.0, 0.0, -1.0, 0.0, 0.0, -1.0, 0.0, 0.0, -1.0, 0.0, 0.0, 0.0, 0.0, 1.0, 0.0, 0.0, 1.0, 0.0, 0.0, 1.0, 0.0, 0.0, 1.0, 0.0, 0.0, 1.0, 0.0, 0.0, 1.0, 0.0, 0.0, 1.0, 0.0, 0.0, 1.0, 0.0, 0.0, 1.0, 0.0, 0.0, 1.0, 0.0, 0.0, 1.0, 0.0, 0.0, 1.0, 0.0, 0.0, 1.0, 0.0, 0.0, 1.0, 0.0, 0.0, 1.0, 0.0, 0.0, 1.0, 0.0, 0.0, 1.0, 0.0, 0.0, 1.0, 0.0, 0.0, 1.0, 0.0, 0.0, 1.0, 0.0, 0.0, 1.0, 0.0, 0.0, 1.0, 0.0, 0.0, 1.0, 0.0, 0.0, 1.0, 0.0, 1.165e-07, 1.0, 0.0, 1.165e-07, 1.0, 0.0, 1.165e-07, 1.0, 5.119e-07, 0.0, 1.0, 5.119e-07, 0.0, 1.0, 5.119e-07, 0.0, 1.0, 0.0, 5.823e-08, 1.0, 0.0, 5.823e-08, 1.0, 0.0, 5.823e-08, 1.0, 0.0, 0.0, 1.0, 0.0, 0.0, 1.0, 0.0, 0.0, 1.0, 0.7071, -0.7071, 0.0, 0.7071, -0.7071, 0.0, 0.7071, -0.7071, 0.0, 0.7071, -0.7071, 0.0, 0.7071, -0.7071, 0.0, 0.7071, -0.7071, 0.0, -0.7071, 0.7071, 0.0, -0.7071, 0.7071, 0.0, -0.7071, 0.7071, 0.0, -0.7071, 0.7071, 0.0, -0.7071, 0.7071, 0.0, -0.7071, 0.7071, 0.0, 0.0, 0.0, 1.0, 0.0, 0.0, 1.0, 0.0, 0.0, 1.0, 0.0, 0.0, 1.0, 0.0, 0.0, 1.0, 0.0, 0.0, 1.0, 1.0, 0.0, 0.0, 1.0, 0.0, 0.0, 1.0, 0.0, 0.0, 1.0, 0.0, 0.0, 1.0, 0.0, 0.0, 1.0, 0.0, 0.0, 0.0, 0.0, -1.0, 0.0, 0.0, -1.0, 0.0, 0.0, -1.0, 0.0, 0.0, -1.0, 0.0, 0.0, -1.0, 0.0, 0.0, -1.0, -1.0, -3.119e-07, 0.0, -1.0, -3.119e-07, 0.0, -1.0, -3.119e-07, 0.0, -1.0, 0.0, 0.0, -1.0, 0.0, 0.0, -1.0, 0.0, 0.0, 0.0, 1.0, 0.0, 0.0, 1.0, 0.0, 0.0, 1.0, 0.0, 0.0, 1.0, 0.0, 0.0, 1.0, 0.0, 0.0, 1.0, 0.0, 0.0, 1.0, 0.0, 0.0, 1.0, 0.0, 0.0, 1.0, 0.0, 0.0, 1.0, 0.0, 0.0, 1.0, 0.0, 0.0, 1.0, 0.0, 0.0, 1.0, 0.0, 0.0, 1.0, 0.0, 0.0, 1.0, 0.0, 0.0, 1.0, 0.0, 0.0, 1.0, 0.0, 0.0, 1.0, 0.0, 0.0, 1.0, 0.0, 0.0, 1.0, 0.0, 0.0, 1.0, 0.0, 0.0, 1.0, 0.0, 0.0, 1.0, 0.0, 0.0, 1.0, 0.0, 0.0, 1.0, 0.0, 0.0, 1.0, 0.0, 0.0, 1.0, 0.0, 0.0, 1.0, 0.0, 0.0, 1.0, 0.0, 0.0, 1.0, 0.0, 0.0, 1.0, -1.706e-07, 0.0, 1.0, -1.706e-07, 0.0, 1.0, -1.706e-07, 0.0, 1.0, 0.0, 0.0, 1.0, 0.0, 0.0, 1.0, 0.0, -0.7071, 0.0, -0.7071, -0.7071, 0.0, -0.7071, -0.7071, 0.0, -0.7071, -0.7071, 0.0, -0.7071, -0.7071, 0.0, -0.7071, -0.7071, 0.0, -0.7071, 0.7071, 0.0, 0.7071, 0.7071, 0.0, 0.7071, 0.7071, 0.0, 0.7071, 0.7071, 0.0, 0.7071, 0.7071, 0.0, 0.7071, 0.7071, 0.0, 0.7071, 1.0, 0.0, 0.0, 1.0, 0.0, 0.0, 1.0, 0.0, 0.0, 1.0, 0.0, 0.0, 1.0, 0.0, 0.0, 1.0, 0.0, 0.0, -1.0, 0.0, 0.0, -1.0, 0.0, 0.0, -1.0, 0.0, 0.0, -1.0, 0.0, 0.0, -1.0, 0.0, 0.0, -1.0, 0.0, 0.0, 0.0, -1.0, 0.0, 0.0, -1.0, 0.0, 0.0, -1.0, 0.0, 0.0, -1.0, 0.0, 0.0, -1.0, 0.0, 0.0, -1.0, 0.0, 0.0, 2.183e-08, -1.0, 0.0, 2.183e-08, -1.0, 0.0, 2.183e-08, -1.0, 0.0, 2.183e-08, -1.0, 0.0, 2.183e-08, -1.0, 0.0, 2.183e-08, -1.0, 0.0, 0.0, 1.0, 0.0, 0.0, 1.0, 0.0, 0.0, 1.0, 0.0, 0.0, 1.0, 0.0, 0.0, 1.0, 0.0, 0.0, 1.0, 0.0, 1.0, 0.0, 0.0, 1.0, 0.0, 0.0, 1.0, 0.0, 0.0, 1.0, 0.0, 0.0, 1.0, 0.0, 0.0, 1.0, 0.0])] * 3)])

# ---- objects
ob_crate = bpy.data.objects.new('crate', me_crate)

# ---- transforms, parenting, visibility, modifiers, constraints
ob_crate.location = (0.0, 0.0, 0.0)
ob_crate.rotation_mode = 'QUATERNION'
ob_crate.rotation_quaternion = (1.0, 0.0, 0.0, 0.0)

# ---- collection membership
col_collection.objects.link(ob_crate)

# ---- scene / render settings (as saved in the file)
scene.frame_start = 1; scene.frame_end = 250; scene.frame_set(1)
scene.render.engine = 'BLENDER_EEVEE_NEXT'
scene.render.bake_bias = 0.0
scene.render.bake_samples = 0
scene.render.compositor_device = 'GPU'
scene.eevee.use_volume_custom_range = False
scene.eevee.fast_gi_thickness_near = 0.1
scene.eevee.fast_gi_thickness_far = 0.0
scene.eevee.ray_tracing_options.screen_trace_thickness = 0.1
bpy.context.view_layer.update()

# ---- added for rendering (the .blend has no active camera and no usable light): camera, sun
cam_auto = bpy.data.cameras.new('AutoCamera')
cam_auto.lens = 50.0
cam_auto.sensor_width = 36.0
cam_auto.clip_end = 1000.0
ob_auto_camera = bpy.data.objects.new('AutoCamera', cam_auto)
scene.collection.objects.link(ob_auto_camera)
ob_auto_camera.location = (0.801268, -0.961522, 0.891014)
ob_auto_camera.rotation_euler = (1.09748, -7.21219e-08, 0.694738)
scene.camera = ob_auto_camera
light_auto_sun = bpy.data.lights.new('AutoSun', 'SUN')
light_auto_sun.energy = 3.0
light_auto_sun.angle = 0.0523599
ob_auto_sun = bpy.data.objects.new('AutoSun', light_auto_sun)
scene.collection.objects.link(ob_auto_sun)
ob_auto_sun.rotation_euler = (0.872665, 0.174533, 0.523599)
bpy.context.view_layer.update()
